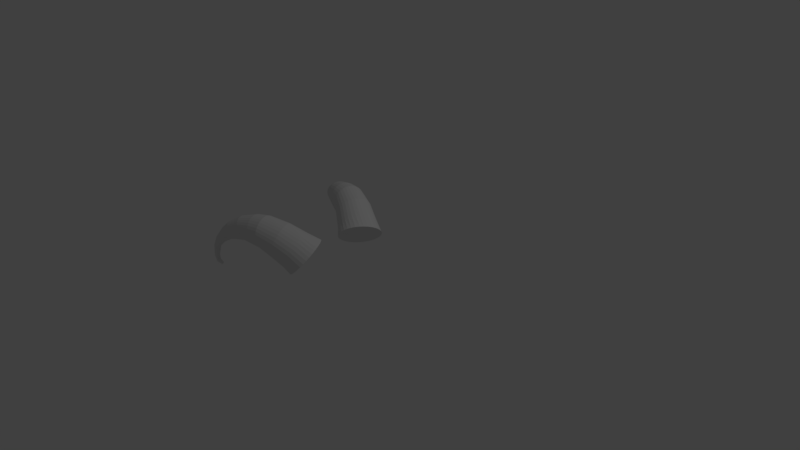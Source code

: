 # Source: hornsRounded.1blend.blend  (saved by Blender 2.78.0; exported with 4.5.12 LTS)
import bpy
from mathutils import Matrix  # noqa: F401  (used for matrix-valued properties, if any)

bpy.ops.wm.read_factory_settings(use_empty=True)
scene = bpy.context.scene
scene.name = 'Scene'

# ---- collections
col_collection_1 = bpy.data.collections.new('Collection 1'); scene.collection.children.link(col_collection_1)

# ---- world
world_world = bpy.data.worlds.new('World'); scene.world = world_world
world_world.color = (0.05088, 0.05088, 0.05088)
world_world.use_sun_shadow = False
world_world.sun_shadow_jitter_overblur = 0.0
world_world.cycles.sampling_method = 'MANUAL'

# ---- cameras
cam_camera = bpy.data.cameras.new('Camera')
cam_camera.clip_end = 100.0
cam_camera.lens = 35.0
cam_camera.sensor_width = 32.0
cam_camera.sensor_height = 18.0
cam_camera.ortho_scale = 7.314
cam_camera.dof.focus_distance = 0.0
cam_camera.dof.aperture_fstop = 128.0

# ---- lights
light_lamp = bpy.data.lights.new('Lamp', 'POINT')
light_lamp.transmission_factor = 0.0
light_lamp.cutoff_distance = 30.0
light_lamp.energy = 100.0
light_lamp.shadow_buffer_clip_start = 1.001
light_lamp.shadow_soft_size = 0.1
light_lamp.shadow_maximum_resolution = 0.006
light_lamp.use_absolute_resolution = True

# ---- meshes
me_cylinder = bpy.data.meshes.new('Cylinder')
me_cylinder.from_pydata([(0.02117, -1.356, 2.85), (0.5547, -0.9935, 2.497), (-0.02491, -1.399, 2.696), (0.4871, -1.049, 2.34), (-0.05546, -1.47, 2.549), (0.4385, -1.133, 2.189), (-0.06929, -1.566, 2.415), (0.4108, -1.244, 2.05), (-0.06589, -1.683, 2.298), (0.405, -1.375, 1.928), (-0.04538, -1.817, 2.202), (0.4214, -1.523, 1.828), (-0.008556, -1.963, 2.133), (0.4593, -1.682, 1.753), (0.04318, -2.115, 2.091), (0.5173, -1.846, 1.707), (0.1078, -2.267, 2.08), (0.5931, -2.008, 1.692), (0.1829, -2.414, 2.098), (0.6839, -2.163, 1.707), (0.2655, -2.55, 2.147), (0.7861, -2.303, 1.753), (0.3525, -2.669, 2.223), (0.8959, -2.424, 1.827), (0.4406, -2.767, 2.323), (1.009, -2.522, 1.927), (0.5262, -2.84, 2.445), (1.121, -2.592, 2.049), (0.6063, -2.886, 2.583), (1.228, -2.631, 2.188), (0.6776, -2.902, 2.732), (1.325, -2.639, 2.338), (0.7374, -2.888, 2.886), (1.409, -2.615, 2.495), (0.7835, -2.845, 3.039), (1.476, -2.56, 2.652), (0.814, -2.774, 3.186), (1.525, -2.475, 2.803), (0.8279, -2.678, 3.321), (1.553, -2.365, 2.942), (0.8245, -2.561, 3.438), (1.559, -2.233, 3.064), (0.8039, -2.427, 3.533), (1.542, -2.085, 3.164), (0.7671, -2.281, 3.603), (1.504, -1.926, 3.239), (0.7154, -2.129, 3.644), (1.446, -1.762, 3.285), (0.6507, -1.976, 3.656), (1.37, -1.6, 3.3), (0.5757, -1.83, 3.637), (1.28, -1.446, 3.285), (0.493, -1.694, 3.589), (1.177, -1.306, 3.239), (0.406, -1.575, 3.513), (1.068, -1.184, 3.165), (0.318, -1.477, 3.412), (0.9546, -1.087, 3.065), (0.2323, -1.404, 3.29), (0.8426, -1.017, 2.943), (0.1523, -1.358, 3.152), (0.7359, -0.9772, 2.804), (0.6387, -0.9693, 2.654), (0.08101, -1.342, 3.004), (-0.1275, -2.947, 2.613), (-0.1028, -3.031, 2.732), (-0.08505, -3.091, 2.865), (-0.07508, -3.126, 3.008), (-0.07324, -3.133, 3.155), (-0.0796, -3.112, 3.3), (-0.09392, -3.064, 3.439), (-0.1156, -2.992, 3.565), (-0.1439, -2.897, 3.674), (-0.1777, -2.783, 3.762), (-0.2157, -2.656, 3.825), (-0.2563, -2.519, 3.861), (-0.2982, -2.378, 3.868), (-0.3396, -2.238, 3.846), (-0.379, -2.105, 3.797), (-0.4148, -1.984, 3.721), (-0.4457, -1.879, 3.622), (-0.4704, -1.795, 3.504), (-0.4882, -1.735, 3.371), (-0.1584, -2.842, 2.514), (-0.1942, -2.721, 2.439), (-0.2336, -2.588, 2.389), (-0.275, -2.448, 2.367), (-0.3169, -2.307, 2.374), (-0.3575, -2.17, 2.41), (-0.3955, -2.043, 2.473), (-0.4293, -1.929, 2.561), (-0.4576, -1.834, 2.67), (-0.4793, -1.762, 2.796), (-0.4936, -1.714, 2.935), (-0.5, -1.694, 3.081), (-0.4981, -1.701, 3.228), (-0.5786, -3.033, 2.664), (-0.5661, -3.112, 2.772), (-0.5621, -3.17, 2.893), (-0.5667, -3.205, 3.023), (-0.5797, -3.215, 3.157), (-0.6008, -3.199, 3.289), (-0.6289, -3.16, 3.414), (-0.6632, -3.097, 3.528), (-0.7022, -3.013, 3.627), (-0.7445, -2.913, 3.705), (-0.7884, -2.798, 3.761), (-0.8322, -2.675, 3.792), (-0.8743, -2.547, 3.797), (-0.913, -2.42, 3.777), (-0.9469, -2.298, 3.73), (-0.9747, -2.187, 3.66), (-0.9952, -2.09, 3.57), (-1.008, -2.011, 3.462), (-1.012, -1.953, 3.34), (-0.5992, -2.936, 2.573), (-0.6269, -2.825, 2.503), (-0.6608, -2.703, 2.457), (-0.6996, -2.576, 2.436), (-0.7417, -2.448, 2.441), (-0.7855, -2.325, 2.473), (-0.8294, -2.21, 2.529), (-0.8717, -2.11, 2.607), (-0.9107, -2.026, 2.705), (-0.9449, -1.964, 2.819), (-0.9731, -1.924, 2.945), (-0.9941, -1.908, 3.077), (-1.007, -1.918, 3.21), (-1.125, -3.114, 2.708), (-1.132, -3.184, 2.793), (-1.15, -3.236, 2.887), (-1.177, -3.271, 2.988), (-1.214, -3.286, 3.09), (-1.257, -3.281, 3.191), (-1.306, -3.256, 3.286), (-1.358, -3.212, 3.371), (-1.412, -3.15, 3.444), (-1.466, -3.074, 3.502), (-1.517, -2.985, 3.542), (-1.564, -2.888, 3.562), (-1.605, -2.786, 3.563), (-1.638, -2.683, 3.544), (-1.662, -2.584, 3.505), (-1.675, -2.49, 3.448), (-1.679, -2.408, 3.376), (-1.671, -2.339, 3.292), (-1.653, -2.286, 3.197), (-1.128, -3.032, 2.636), (-1.142, -2.939, 2.579), (-1.166, -2.839, 2.541), (-1.198, -2.736, 2.521), (-1.239, -2.634, 2.522), (-1.286, -2.537, 2.542), (-1.337, -2.449, 2.582), (-1.391, -2.372, 2.64), (-1.445, -2.311, 2.713), (-1.498, -2.267, 2.798), (-1.547, -2.241, 2.893), (-1.59, -2.236, 2.994), (-1.626, -2.251, 3.097), (-1.693, -3.245, 2.58), (-1.709, -3.303, 2.643), (-1.734, -3.348, 2.712), (-1.768, -3.38, 2.785), (-1.811, -3.396, 2.859), (-1.859, -3.397, 2.932), (-1.911, -3.382, 2.999), (-1.966, -3.351, 3.059), (-2.021, -3.307, 3.11), (-2.073, -3.25, 3.149), (-2.122, -3.183, 3.175), (-2.165, -3.109, 3.187), (-2.2, -3.029, 3.185), (-2.226, -2.949, 3.168), (-2.243, -2.869, 3.137), (-2.249, -2.794, 3.094), (-2.244, -2.726, 3.04), (-2.228, -2.668, 2.977), (-2.203, -2.623, 2.908), (-1.688, -3.177, 2.526), (-1.694, -3.102, 2.483), (-1.711, -3.023, 2.452), (-1.737, -2.942, 2.435), (-1.772, -2.862, 2.433), (-1.815, -2.788, 2.445), (-1.864, -2.721, 2.471), (-1.916, -2.664, 2.51), (-1.971, -2.62, 2.561), (-2.026, -2.589, 2.621), (-2.078, -2.574, 2.688), (-2.126, -2.575, 2.761), (-2.168, -2.591, 2.835), (-2.041, -3.314, 2.461), (-2.06, -3.361, 2.502), (-2.089, -3.399, 2.547), (-2.126, -3.427, 2.594), (-2.169, -3.445, 2.641), (-2.217, -3.45, 2.686), (-2.268, -3.443, 2.727), (-2.32, -3.425, 2.763), (-2.371, -3.395, 2.792), (-2.419, -3.356, 2.813), (-2.462, -3.308, 2.826), (-2.499, -3.253, 2.83), (-2.528, -3.195, 2.825), (-2.548, -3.134, 2.811), (-2.558, -3.073, 2.788), (-2.559, -3.014, 2.758), (-2.549, -2.961, 2.721), (-2.529, -2.914, 2.679), (-2.5, -2.875, 2.634), (-2.031, -3.26, 2.424), (-2.031, -3.202, 2.393), (-2.041, -3.141, 2.371), (-2.061, -3.08, 2.356), (-2.09, -3.021, 2.351), (-2.127, -2.967, 2.355), (-2.17, -2.919, 2.368), (-2.218, -2.88, 2.39), (-2.269, -2.85, 2.419), (-2.321, -2.832, 2.455), (-2.372, -2.825, 2.496), (-2.42, -2.83, 2.541), (-2.463, -2.847, 2.587), (-2.411, -3.426, 2.196), (-2.43, -3.46, 2.216), (-2.455, -3.49, 2.237), (-2.487, -3.513, 2.258), (-2.524, -3.528, 2.277), (-2.563, -3.536, 2.295), (-2.605, -3.536, 2.311), (-2.647, -3.528, 2.323), (-2.687, -3.512, 2.331), (-2.724, -3.489, 2.336), (-2.757, -3.459, 2.337), (-2.785, -3.424, 2.334), (-2.805, -3.386, 2.326), (-2.818, -3.345, 2.315), (-2.823, -3.303, 2.301), (-2.82, -3.263, 2.284), (-2.809, -3.224, 2.265), (-2.79, -3.19, 2.245), (-2.764, -3.161, 2.224), (-2.4, -3.387, 2.177), (-2.396, -3.347, 2.16), (-2.402, -3.305, 2.146), (-2.415, -3.264, 2.135), (-2.435, -3.226, 2.127), (-2.463, -3.191, 2.124), (-2.496, -3.162, 2.125), (-2.533, -3.138, 2.13), (-2.573, -3.122, 2.138), (-2.615, -3.114, 2.15), (-2.657, -3.114, 2.166), (-2.696, -3.122, 2.184), (-2.733, -3.138, 2.203), (-2.594, -3.51, 1.934), (-2.609, -3.536, 1.938), (-2.629, -3.56, 1.941), (-2.652, -3.579, 1.941), (-2.679, -3.593, 1.94), (-2.708, -3.602, 1.937), (-2.738, -3.606, 1.933), (-2.767, -3.604, 1.927), (-2.796, -3.596, 1.92), (-2.822, -3.583, 1.912), (-2.845, -3.564, 1.903), (-2.863, -3.542, 1.894), (-2.877, -3.516, 1.884), (-2.885, -3.488, 1.876), (-2.887, -3.459, 1.868), (-2.884, -3.43, 1.861), (-2.874, -3.401, 1.855), (-2.859, -3.375, 1.851), (-2.84, -3.352, 1.848), (-2.585, -3.482, 1.928), (-2.581, -3.452, 1.921), (-2.584, -3.423, 1.913), (-2.592, -3.395, 1.904), (-2.605, -3.369, 1.895), (-2.624, -3.347, 1.886), (-2.646, -3.329, 1.877), (-2.673, -3.315, 1.869), (-2.701, -3.307, 1.862), (-2.731, -3.305, 1.856), (-2.761, -3.309, 1.851), (-2.79, -3.318, 1.848), (-2.816, -3.332, 1.847), (-2.573, -3.599, 1.552), (-2.582, -3.62, 1.549), (-2.594, -3.638, 1.543), (-2.609, -3.654, 1.535), (-2.625, -3.666, 1.524), (-2.643, -3.675, 1.513), (-2.661, -3.679, 1.5), (-2.68, -3.678, 1.486), (-2.697, -3.673, 1.472), (-2.714, -3.664, 1.459), (-2.728, -3.651, 1.446), (-2.739, -3.634, 1.435), (-2.748, -3.615, 1.426), (-2.753, -3.594, 1.419), (-2.754, -3.572, 1.415), (-2.752, -3.549, 1.413), (-2.747, -3.527, 1.413), (-2.738, -3.506, 1.417), (-2.726, -3.487, 1.423), (-2.568, -3.577, 1.553), (-2.566, -3.554, 1.551), (-2.567, -3.532, 1.546), (-2.572, -3.511, 1.539), (-2.581, -3.491, 1.53), (-2.592, -3.475, 1.519), (-2.606, -3.462, 1.507), (-2.623, -3.453, 1.494), (-2.64, -3.448, 1.48), (-2.659, -3.447, 1.466), (-2.677, -3.451, 1.453), (-2.695, -3.459, 1.441), (-2.711, -3.472, 1.431), (-2.481, -3.628, 1.365), (-2.482, -3.646, 1.357), (-2.484, -3.661, 1.345), (-2.487, -3.674, 1.331), (-2.49, -3.684, 1.315), (-2.495, -3.69, 1.297), (-2.499, -3.693, 1.278), (-2.505, -3.692, 1.26), (-2.51, -3.687, 1.242), (-2.515, -3.678, 1.225), (-2.52, -3.667, 1.21), (-2.525, -3.652, 1.198), (-2.528, -3.636, 1.189), (-2.532, -3.617, 1.183), (-2.534, -3.598, 1.181), (-2.535, -3.579, 1.183), (-2.535, -3.56, 1.188), (-2.534, -3.543, 1.196), (-2.532, -3.528, 1.208), (-2.481, -3.61, 1.37), (-2.483, -3.591, 1.372), (-2.485, -3.571, 1.37), (-2.488, -3.553, 1.364), (-2.492, -3.537, 1.355), (-2.496, -3.522, 1.343), (-2.501, -3.511, 1.328), (-2.506, -3.502, 1.312), (-2.512, -3.497, 1.294), (-2.517, -3.496, 1.275), (-2.522, -3.499, 1.256), (-2.526, -3.505, 1.239), (-2.53, -3.515, 1.222), (-2.241, -3.594, 1.262), (-2.241, -3.604, 1.257), (-2.242, -3.614, 1.25), (-2.244, -3.622, 1.241), (-2.246, -3.627, 1.231), (-2.249, -3.631, 1.221), (-2.252, -3.633, 1.209), (-2.255, -3.632, 1.198), (-2.258, -3.629, 1.187), (-2.261, -3.624, 1.177), (-2.264, -3.617, 1.168), (-2.267, -3.608, 1.161), (-2.269, -3.598, 1.155), (-2.271, -3.587, 1.152), (-2.272, -3.576, 1.151), (-2.273, -3.564, 1.152), (-2.273, -3.553, 1.155), (-2.273, -3.542, 1.16), (-2.271, -3.533, 1.167), (-2.241, -3.583, 1.265), (-2.241, -3.571, 1.266), (-2.243, -3.559, 1.265), (-2.245, -3.548, 1.261), (-2.247, -3.538, 1.256), (-2.25, -3.53, 1.248), (-2.253, -3.523, 1.239), (-2.256, -3.517, 1.229), (-2.259, -3.515, 1.219), (-2.262, -3.514, 1.207), (-2.265, -3.515, 1.196), (-2.268, -3.519, 1.185), (-2.27, -3.525, 1.175), (1.339, -2.386, 1.62), (1.182, -2.29, 1.545), (1.5, -2.451, 1.719), (1.658, -2.482, 1.837), (1.806, -2.478, 1.969), (1.94, -2.44, 2.112), (2.054, -2.368, 2.259), (2.143, -2.265, 2.405), (2.205, -2.136, 2.544), (2.237, -1.986, 2.67), (2.237, -1.819, 2.78), (2.206, -1.643, 2.868), (2.144, -1.464, 2.932), (2.055, -1.289, 2.968), (1.942, -1.126, 2.976), (1.808, -0.9792, 2.955), (1.66, -0.8555, 2.906), (1.502, -0.7594, 2.83), (1.341, -0.6945, 2.732), (1.183, -0.6634, 2.614), (1.033, -2.166, 1.496), (0.8998, -2.02, 1.475), (0.7862, -1.856, 1.483), (0.697, -1.682, 1.519), (0.6357, -1.503, 1.582), (0.6045, -1.327, 1.67), (0.6047, -1.16, 1.78), (0.6362, -1.009, 1.907), (0.6979, -0.8802, 2.045), (0.7873, -0.7778, 2.191), (0.9011, -0.7058, 2.338), (1.035, -0.6672, 2.481)], [], [(41, 40, 38, 39), (43, 42, 40, 41), (45, 44, 42, 43), (47, 46, 44, 45), (49, 48, 46, 47), (51, 50, 48, 49), (53, 52, 50, 51), (55, 54, 52, 53), (57, 56, 54, 55), (59, 58, 56, 57), (61, 60, 58, 59), (39, 38, 36, 37), (37, 36, 34, 35), (35, 34, 32, 33), (33, 32, 30, 31), (31, 30, 28, 29), (29, 28, 26, 27), (27, 26, 24, 25), (25, 24, 22, 23), (23, 22, 20, 21), (21, 20, 18, 19), (19, 18, 16, 17), (17, 16, 14, 15), (15, 14, 12, 13), (13, 12, 10, 11), (11, 10, 8, 9), (9, 8, 6, 7), (7, 6, 4, 5), (5, 4, 2, 3), (3, 2, 0, 1), (16, 18, 85, 86), (1, 0, 63, 62), (62, 63, 60, 61), (9, 7, 411, 410), (88, 87, 119, 120), (63, 0, 94, 95), (40, 42, 73, 72), (6, 8, 90, 91), (58, 60, 82, 81), (32, 34, 69, 68), (50, 52, 78, 77), (14, 16, 86, 87), (60, 63, 95, 82), (24, 26, 65, 64), (42, 44, 74, 73), (22, 24, 64, 83), (4, 6, 91, 92), (34, 36, 70, 69), (52, 54, 79, 78), (12, 14, 87, 88), (26, 28, 66, 65), (44, 46, 75, 74), (20, 22, 83, 84), (2, 4, 92, 93), (36, 38, 71, 70), (54, 56, 80, 79), (10, 12, 88, 89), (28, 30, 67, 66), (46, 48, 76, 75), (18, 20, 84, 85), (0, 2, 93, 94), (38, 40, 72, 71), (56, 58, 81, 80), (8, 10, 89, 90), (30, 32, 68, 67), (48, 50, 77, 76), (123, 122, 154, 155), (74, 75, 107, 106), (89, 88, 120, 121), (75, 76, 108, 107), (90, 89, 121, 122), (76, 77, 109, 108), (91, 90, 122, 123), (77, 78, 110, 109), (64, 65, 97, 96), (92, 91, 123, 124), (78, 79, 111, 110), (65, 66, 98, 97), (93, 92, 124, 125), (79, 80, 112, 111), (66, 67, 99, 98), (94, 93, 125, 126), (80, 81, 113, 112), (67, 68, 100, 99), (95, 94, 126, 127), (81, 82, 114, 113), (68, 69, 101, 100), (82, 95, 127, 114), (83, 64, 96, 115), (69, 70, 102, 101), (84, 83, 115, 116), (70, 71, 103, 102), (85, 84, 116, 117), (71, 72, 104, 103), (86, 85, 117, 118), (72, 73, 105, 104), (87, 86, 118, 119), (73, 74, 106, 105), (130, 131, 163, 162), (109, 110, 142, 141), (96, 97, 129, 128), (124, 123, 155, 156), (110, 111, 143, 142), (97, 98, 130, 129), (125, 124, 156, 157), (111, 112, 144, 143), (98, 99, 131, 130), (126, 125, 157, 158), (112, 113, 145, 144), (99, 100, 132, 131), (127, 126, 158, 159), (113, 114, 146, 145), (100, 101, 133, 132), (114, 127, 159, 146), (115, 96, 128, 147), (101, 102, 134, 133), (116, 115, 147, 148), (102, 103, 135, 134), (117, 116, 148, 149), (103, 104, 136, 135), (118, 117, 149, 150), (104, 105, 137, 136), (119, 118, 150, 151), (105, 106, 138, 137), (120, 119, 151, 152), (106, 107, 139, 138), (121, 120, 152, 153), (107, 108, 140, 139), (122, 121, 153, 154), (108, 109, 141, 140), (165, 166, 198, 197), (158, 157, 189, 190), (144, 145, 177, 176), (131, 132, 164, 163), (159, 158, 190, 191), (145, 146, 178, 177), (132, 133, 165, 164), (146, 159, 191, 178), (147, 128, 160, 179), (133, 134, 166, 165), (148, 147, 179, 180), (134, 135, 167, 166), (149, 148, 180, 181), (135, 136, 168, 167), (150, 149, 181, 182), (136, 137, 169, 168), (151, 150, 182, 183), (137, 138, 170, 169), (152, 151, 183, 184), (138, 139, 171, 170), (153, 152, 184, 185), (139, 140, 172, 171), (154, 153, 185, 186), (140, 141, 173, 172), (155, 154, 186, 187), (141, 142, 174, 173), (128, 129, 161, 160), (156, 155, 187, 188), (142, 143, 175, 174), (129, 130, 162, 161), (157, 156, 188, 189), (143, 144, 176, 175), (200, 201, 233, 232), (180, 179, 211, 212), (166, 167, 199, 198), (181, 180, 212, 213), (167, 168, 200, 199), (182, 181, 213, 214), (168, 169, 201, 200), (183, 182, 214, 215), (169, 170, 202, 201), (184, 183, 215, 216), (170, 171, 203, 202), (185, 184, 216, 217), (171, 172, 204, 203), (186, 185, 217, 218), (172, 173, 205, 204), (187, 186, 218, 219), (173, 174, 206, 205), (160, 161, 193, 192), (188, 187, 219, 220), (174, 175, 207, 206), (161, 162, 194, 193), (189, 188, 220, 221), (175, 176, 208, 207), (162, 163, 195, 194), (190, 189, 221, 222), (176, 177, 209, 208), (163, 164, 196, 195), (191, 190, 222, 223), (177, 178, 210, 209), (164, 165, 197, 196), (178, 191, 223, 210), (179, 160, 192, 211), (235, 236, 268, 267), (215, 214, 246, 247), (201, 202, 234, 233), (216, 215, 247, 248), (202, 203, 235, 234), (217, 216, 248, 249), (203, 204, 236, 235), (218, 217, 249, 250), (204, 205, 237, 236), (219, 218, 250, 251), (205, 206, 238, 237), (192, 193, 225, 224), (220, 219, 251, 252), (206, 207, 239, 238), (193, 194, 226, 225), (221, 220, 252, 253), (207, 208, 240, 239), (194, 195, 227, 226), (222, 221, 253, 254), (208, 209, 241, 240), (195, 196, 228, 227), (223, 222, 254, 255), (209, 210, 242, 241), (196, 197, 229, 228), (210, 223, 255, 242), (211, 192, 224, 243), (197, 198, 230, 229), (212, 211, 243, 244), (198, 199, 231, 230), (213, 212, 244, 245), (199, 200, 232, 231), (214, 213, 245, 246), (270, 271, 303, 302), (250, 249, 281, 282), (236, 237, 269, 268), (251, 250, 282, 283), (237, 238, 270, 269), (224, 225, 257, 256), (252, 251, 283, 284), (238, 239, 271, 270), (225, 226, 258, 257), (253, 252, 284, 285), (239, 240, 272, 271), (226, 227, 259, 258), (254, 253, 285, 286), (240, 241, 273, 272), (227, 228, 260, 259), (255, 254, 286, 287), (241, 242, 274, 273), (228, 229, 261, 260), (242, 255, 287, 274), (243, 224, 256, 275), (229, 230, 262, 261), (244, 243, 275, 276), (230, 231, 263, 262), (245, 244, 276, 277), (231, 232, 264, 263), (246, 245, 277, 278), (232, 233, 265, 264), (247, 246, 278, 279), (233, 234, 266, 265), (248, 247, 279, 280), (234, 235, 267, 266), (249, 248, 280, 281), (305, 306, 338, 337), (257, 258, 290, 289), (285, 284, 316, 317), (271, 272, 304, 303), (258, 259, 291, 290), (286, 285, 317, 318), (272, 273, 305, 304), (259, 260, 292, 291), (287, 286, 318, 319), (273, 274, 306, 305), (260, 261, 293, 292), (274, 287, 319, 306), (275, 256, 288, 307), (261, 262, 294, 293), (276, 275, 307, 308), (262, 263, 295, 294), (277, 276, 308, 309), (263, 264, 296, 295), (278, 277, 309, 310), (264, 265, 297, 296), (279, 278, 310, 311), (265, 266, 298, 297), (280, 279, 311, 312), (266, 267, 299, 298), (281, 280, 312, 313), (267, 268, 300, 299), (282, 281, 313, 314), (268, 269, 301, 300), (283, 282, 314, 315), (269, 270, 302, 301), (256, 257, 289, 288), (284, 283, 315, 316), (341, 340, 372, 373), (292, 293, 325, 324), (306, 319, 351, 338), (307, 288, 320, 339), (293, 294, 326, 325), (308, 307, 339, 340), (294, 295, 327, 326), (309, 308, 340, 341), (295, 296, 328, 327), (310, 309, 341, 342), (296, 297, 329, 328), (311, 310, 342, 343), (297, 298, 330, 329), (312, 311, 343, 344), (298, 299, 331, 330), (313, 312, 344, 345), (299, 300, 332, 331), (314, 313, 345, 346), (300, 301, 333, 332), (315, 314, 346, 347), (301, 302, 334, 333), (288, 289, 321, 320), (316, 315, 347, 348), (302, 303, 335, 334), (289, 290, 322, 321), (317, 316, 348, 349), (303, 304, 336, 335), (290, 291, 323, 322), (318, 317, 349, 350), (304, 305, 337, 336), (291, 292, 324, 323), (319, 318, 350, 351), (359, 360, 361, 362, 363, 364, 365, 366, 367, 368, 369, 370, 383, 382, 381, 380, 379, 378, 377, 376, 375, 374, 373, 372, 371, 352, 353, 354, 355, 356, 357, 358), (327, 328, 360, 359), (342, 341, 373, 374), (328, 329, 361, 360), (343, 342, 374, 375), (329, 330, 362, 361), (344, 343, 375, 376), (330, 331, 363, 362), (345, 344, 376, 377), (331, 332, 364, 363), (346, 345, 377, 378), (332, 333, 365, 364), (347, 346, 378, 379), (333, 334, 366, 365), (320, 321, 353, 352), (348, 347, 379, 380), (334, 335, 367, 366), (321, 322, 354, 353), (349, 348, 380, 381), (335, 336, 368, 367), (322, 323, 355, 354), (350, 349, 381, 382), (336, 337, 369, 368), (323, 324, 356, 355), (351, 350, 382, 383), (337, 338, 370, 369), (324, 325, 357, 356), (338, 351, 383, 370), (339, 320, 352, 371), (325, 326, 358, 357), (340, 339, 371, 372), (326, 327, 359, 358), (392, 391, 390, 389, 388, 387, 386, 384, 385, 404, 405, 406, 407, 408, 409, 410, 411, 412, 413, 414, 415, 403, 402, 401, 400, 399, 398, 397, 396, 395, 394, 393), (33, 31, 388, 389), (51, 49, 397, 398), (17, 15, 407, 406), (25, 23, 385, 384), (62, 61, 403, 415), (43, 41, 393, 394), (61, 59, 402, 403), (7, 5, 412, 411), (35, 33, 389, 390), (53, 51, 398, 399), (15, 13, 408, 407), (27, 25, 384, 386), (45, 43, 394, 395), (23, 21, 404, 385), (5, 3, 413, 412), (37, 35, 390, 391), (55, 53, 399, 400), (13, 11, 409, 408), (29, 27, 386, 387), (47, 45, 395, 396), (21, 19, 405, 404), (3, 1, 414, 413), (39, 37, 391, 392), (57, 55, 400, 401), (11, 9, 410, 409), (31, 29, 387, 388), (49, 47, 396, 397), (19, 17, 406, 405), (1, 62, 415, 414), (41, 39, 392, 393), (59, 57, 401, 402)])
me_cylinder.use_remesh_preserve_volume = False
me_cylinder.use_remesh_preserve_attributes = False
me_cylinder.use_mirror_vertex_groups = False
me_cylinder.update()

# ---- objects
ob_cylinder = bpy.data.objects.new('Cylinder', me_cylinder)
ob_lamp = bpy.data.objects.new('Lamp', light_lamp)
ob_camera = bpy.data.objects.new('Camera', cam_camera)

# ---- transforms, parenting, visibility, modifiers, constraints
ob_cylinder.location = (0.0, -0.8708, 0.0)
ob_cylinder.scale = (0.2592, 0.2592, 0.2592)
ob_cylinder.lineart.crease_threshold = 0.0
_m = ob_cylinder.modifiers.new('Mirror', 'MIRROR')
_m.use_axis = (False, True, False)
ob_lamp.location = (4.076, 1.005, 5.904)
ob_lamp.rotation_euler = (0.6503, 0.05522, 1.866)
ob_lamp.lock_rotations_4d = False
ob_lamp.empty_display_type = 'ARROWS'
ob_lamp.color = (0.0, 0.0, 0.0, 0.0)
ob_lamp.lineart.crease_threshold = 0.0
ob_camera.location = (7.481, -6.508, 5.344)
ob_camera.rotation_euler = (1.109, 0.0, 0.8149)
ob_camera.lock_rotations_4d = False
ob_camera.empty_display_type = 'ARROWS'
ob_camera.color = (0.0, 0.0, 0.0, 0.0)
ob_camera.display_type = 'WIRE'
ob_camera.lineart.crease_threshold = 0.0

# ---- collection membership
col_collection_1.objects.link(ob_cylinder)
col_collection_1.objects.link(ob_lamp)
col_collection_1.objects.link(ob_camera)

# ---- scene / render settings (as saved in the file)
scene.camera = ob_camera
scene.frame_start = 1; scene.frame_end = 250; scene.frame_set(1)
scene.render.engine = 'BLENDER_EEVEE_NEXT'
scene.render.resolution_percentage = 50
scene.render.dither_intensity = 0.0
scene.cycles.use_denoising = False
scene.cycles.samples = 128
scene.cycles.sampling_pattern = 'TABULATED_SOBOL'
scene.cycles.light_sampling_threshold = 0.0
scene.cycles.use_adaptive_sampling = False
scene.cycles.use_light_tree = False
scene.cycles.blur_glossy = 0.0
scene.cycles.sample_clamp_indirect = 0.0
scene.view_settings.view_transform = 'Standard'
bpy.context.view_layer.update()
